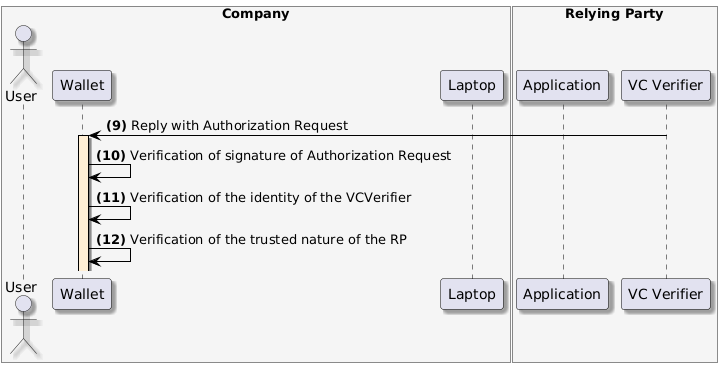

The diagram above was rendered by PlantUML. Its source (embedded in the PNG):
@startuml
skinparam shadowing true
skinparam ParticipantBorderColor black
skinparam arrowcolor black
skinparam SequenceLifeLineBorderColor black
skinparam SequenceLifeLineBackgroundColor PapayaWhip
box "Company" #WhiteSmoke
    actor "User" as user
    participant "Wallet" as mobile
    participant "Laptop" as browser
end box
box "Relying Party" #WhiteSmoke
    participant "Application" as portal
    participant "VC Verifier" as verifier
end box


verifier -> mobile --++: **(9)** Reply with Authorization Request

mobile -> mobile: **(10)** Verification of signature of Authorization Request
mobile -> mobile: **(11)** Verification of the identity of the VCVerifier
mobile -> mobile: **(12)** Verification of the trusted nature of the RP
@enduml